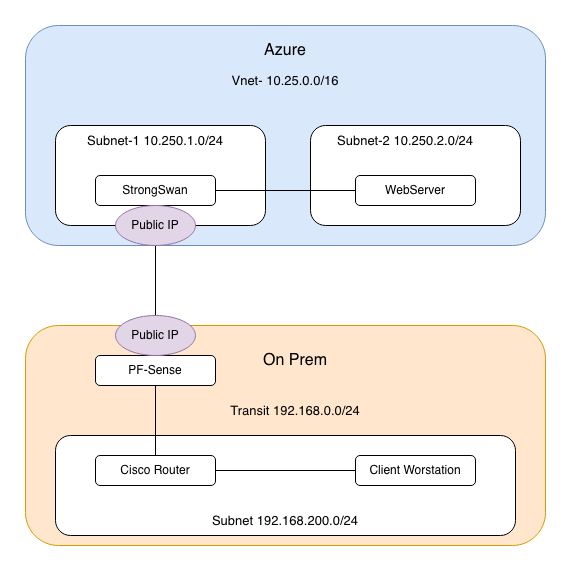

The diagram above was exported from draw.io. Its source (the exported page's mxGraphModel, read from the mxfile embedded in the PNG):
<mxGraphModel dx="1414" dy="800" grid="1" gridSize="10" guides="1" tooltips="1" connect="1" arrows="1" fold="1" page="1" pageScale="1" pageWidth="850" pageHeight="1100" math="0" shadow="0">
  <root>
    <mxCell id="0" />
    <mxCell id="1" parent="0" />
    <mxCell id="KkR6phcauyNBulNchfOq-20" parent="1" style="rounded=1;whiteSpace=wrap;html=1;fillColor=#ffe6cc;strokeColor=#d79b00;" value="" vertex="1">
      <mxGeometry height="220" width="520" x="130" y="350" as="geometry" />
    </mxCell>
    <mxCell id="KkR6phcauyNBulNchfOq-38" parent="1" style="rounded=1;whiteSpace=wrap;html=1;" value="" vertex="1">
      <mxGeometry height="100" width="460" x="160" y="460" as="geometry" />
    </mxCell>
    <mxCell id="KkR6phcauyNBulNchfOq-17" parent="1" style="rounded=1;whiteSpace=wrap;html=1;fillColor=#dae8fc;strokeColor=#6c8ebf;" value="" vertex="1">
      <mxGeometry height="220" width="520" x="130" y="50" as="geometry" />
    </mxCell>
    <mxCell id="KkR6phcauyNBulNchfOq-26" edge="1" parent="1" source="KkR6phcauyNBulNchfOq-1" style="edgeStyle=orthogonalEdgeStyle;rounded=0;orthogonalLoop=1;jettySize=auto;html=1;exitX=0.5;exitY=1;exitDx=0;exitDy=0;endArrow=none;endFill=0;" target="KkR6phcauyNBulNchfOq-3">
      <mxGeometry relative="1" as="geometry" />
    </mxCell>
    <mxCell id="KkR6phcauyNBulNchfOq-24" parent="1" style="rounded=1;whiteSpace=wrap;html=1;" value="" vertex="1">
      <mxGeometry height="100" width="210" x="160" y="150" as="geometry" />
    </mxCell>
    <mxCell id="KkR6phcauyNBulNchfOq-1" parent="1" style="rounded=1;whiteSpace=wrap;html=1;" value="&lt;div&gt;StrongSwan&lt;/div&gt;" vertex="1">
      <mxGeometry height="30" width="120" x="200" y="200" as="geometry" />
    </mxCell>
    <mxCell id="KkR6phcauyNBulNchfOq-28" edge="1" parent="1" source="KkR6phcauyNBulNchfOq-3" style="edgeStyle=orthogonalEdgeStyle;rounded=0;orthogonalLoop=1;jettySize=auto;html=1;exitX=0.5;exitY=1;exitDx=0;exitDy=0;endArrow=none;endFill=0;" target="KkR6phcauyNBulNchfOq-18">
      <mxGeometry relative="1" as="geometry" />
    </mxCell>
    <mxCell id="KkR6phcauyNBulNchfOq-3" parent="1" style="rounded=1;whiteSpace=wrap;html=1;" value="PF-Sense" vertex="1">
      <mxGeometry height="30" width="120" x="200" y="380" as="geometry" />
    </mxCell>
    <mxCell id="KkR6phcauyNBulNchfOq-41" edge="1" parent="1" source="KkR6phcauyNBulNchfOq-18" style="edgeStyle=orthogonalEdgeStyle;rounded=0;orthogonalLoop=1;jettySize=auto;html=1;exitX=1;exitY=0.5;exitDx=0;exitDy=0;endArrow=none;endFill=0;" target="KkR6phcauyNBulNchfOq-39">
      <mxGeometry relative="1" as="geometry" />
    </mxCell>
    <mxCell id="KkR6phcauyNBulNchfOq-18" parent="1" style="rounded=1;whiteSpace=wrap;html=1;" value="Cisco Router" vertex="1">
      <mxGeometry height="30" width="120" x="200" y="480" as="geometry" />
    </mxCell>
    <mxCell id="KkR6phcauyNBulNchfOq-21" parent="1" style="text;html=1;whiteSpace=wrap;strokeColor=none;fillColor=none;align=center;verticalAlign=middle;rounded=0;" value="&lt;font style=&quot;font-size: 16px;&quot;&gt;On Prem&lt;/font&gt;" vertex="1">
      <mxGeometry height="30" width="80" x="360" y="370" as="geometry" />
    </mxCell>
    <mxCell id="KkR6phcauyNBulNchfOq-22" parent="1" style="text;html=1;whiteSpace=wrap;strokeColor=none;fillColor=none;align=center;verticalAlign=middle;rounded=0;" value="&lt;font style=&quot;font-size: 16px;&quot;&gt;Azure&lt;/font&gt;" vertex="1">
      <mxGeometry height="30" width="60" x="360" y="60" as="geometry" />
    </mxCell>
    <mxCell id="KkR6phcauyNBulNchfOq-23" parent="1" style="text;html=1;whiteSpace=wrap;strokeColor=none;fillColor=none;align=center;verticalAlign=middle;rounded=0;" value="&lt;font style=&quot;font-size: 13px;&quot;&gt;Vnet- 10.25.0.0/16&lt;/font&gt;" vertex="1">
      <mxGeometry height="30" width="160" x="310" y="90" as="geometry" />
    </mxCell>
    <mxCell id="KkR6phcauyNBulNchfOq-25" parent="1" style="text;html=1;whiteSpace=wrap;strokeColor=none;fillColor=none;align=center;verticalAlign=middle;rounded=0;" value="&lt;font style=&quot;font-size: 13px;&quot;&gt;Subnet-1 10.250.1.0/24&lt;/font&gt;" vertex="1">
      <mxGeometry height="30" width="160" x="180" y="150" as="geometry" />
    </mxCell>
    <mxCell id="KkR6phcauyNBulNchfOq-29" parent="1" style="ellipse;whiteSpace=wrap;html=1;fillColor=#e1d5e7;strokeColor=#9673a6;" value="Public IP" vertex="1">
      <mxGeometry height="40" width="80" x="220" y="230" as="geometry" />
    </mxCell>
    <mxCell id="KkR6phcauyNBulNchfOq-30" parent="1" style="ellipse;whiteSpace=wrap;html=1;fillColor=#e1d5e7;strokeColor=#9673a6;" value="Public IP" vertex="1">
      <mxGeometry height="40" width="80" x="220" y="340" as="geometry" />
    </mxCell>
    <mxCell id="KkR6phcauyNBulNchfOq-31" parent="1" style="text;html=1;whiteSpace=wrap;strokeColor=none;fillColor=none;align=center;verticalAlign=middle;rounded=0;" value="&lt;font style=&quot;font-size: 13px;&quot;&gt;Transit 192.168.0.0/24&lt;/font&gt;" vertex="1">
      <mxGeometry height="30" width="160" x="320" y="420" as="geometry" />
    </mxCell>
    <mxCell id="KkR6phcauyNBulNchfOq-32" parent="1" style="text;html=1;whiteSpace=wrap;strokeColor=none;fillColor=none;align=center;verticalAlign=middle;rounded=0;" value="&lt;font style=&quot;font-size: 13px;&quot;&gt;Subnet 192.168.200.0/24&lt;/font&gt;" vertex="1">
      <mxGeometry height="30" width="160" x="310" y="530" as="geometry" />
    </mxCell>
    <mxCell id="KkR6phcauyNBulNchfOq-43" parent="1" style="rounded=1;whiteSpace=wrap;html=1;" value="" vertex="1">
      <mxGeometry height="100" width="210" x="415" y="150" as="geometry" />
    </mxCell>
    <mxCell id="KkR6phcauyNBulNchfOq-37" parent="1" style="rounded=1;whiteSpace=wrap;html=1;" value="WebServer" vertex="1">
      <mxGeometry height="30" width="120" x="460" y="200" as="geometry" />
    </mxCell>
    <mxCell id="KkR6phcauyNBulNchfOq-39" parent="1" style="rounded=1;whiteSpace=wrap;html=1;" value="Client Worstation" vertex="1">
      <mxGeometry height="30" width="120" x="460" y="480" as="geometry" />
    </mxCell>
    <mxCell id="KkR6phcauyNBulNchfOq-44" parent="1" style="text;html=1;whiteSpace=wrap;strokeColor=none;fillColor=none;align=center;verticalAlign=middle;rounded=0;" value="&lt;font style=&quot;font-size: 13px;&quot;&gt;Subnet-2 10.250.2.0/24&lt;/font&gt;" vertex="1">
      <mxGeometry height="30" width="160" x="430" y="150" as="geometry" />
    </mxCell>
    <mxCell id="KkR6phcauyNBulNchfOq-42" edge="1" parent="1" source="KkR6phcauyNBulNchfOq-1" style="edgeStyle=orthogonalEdgeStyle;rounded=0;orthogonalLoop=1;jettySize=auto;html=1;exitX=1;exitY=0.5;exitDx=0;exitDy=0;endArrow=none;endFill=0;" target="KkR6phcauyNBulNchfOq-37">
      <mxGeometry relative="1" as="geometry" />
    </mxCell>
  </root>
</mxGraphModel>